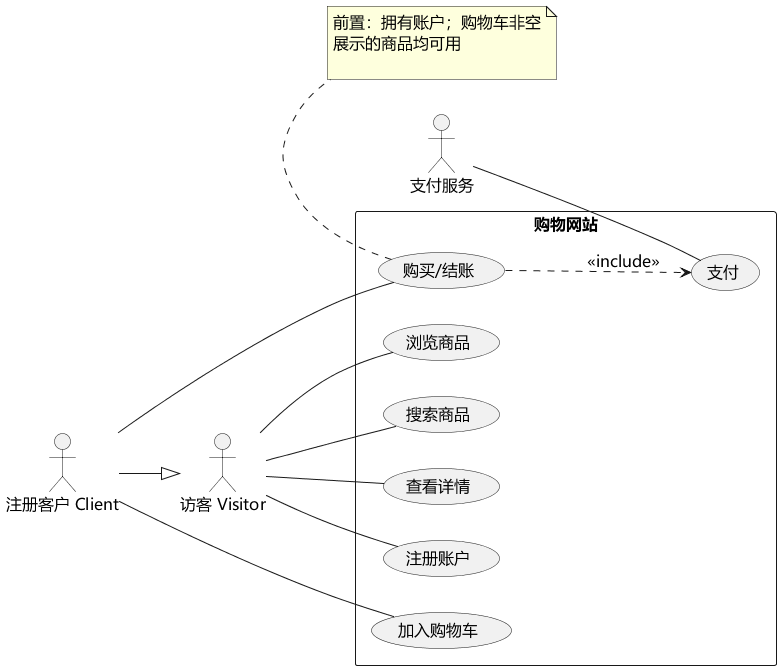

The diagram above was rendered by PlantUML. Its source (embedded in the PNG):
@startuml
skinparam defaultFontName Microsoft YaHei
skinparam defaultFontSize 16
skinparam shadowing false
skinparam classAttributeIconSize 0
skinparam backgroundColor white
left to right direction
actor "访客 Visitor" as V
actor "注册客户 Client" as C
actor "支付服务" as Bank
C --|> V
rectangle "购物网站" {
 usecase "浏览商品" as Browse
 usecase "搜索商品" as Search
 usecase "查看详情" as Detail
 usecase "注册账户" as Register
 usecase "加入购物车" as Add
 usecase "购买/结账" as Buy
 usecase "支付" as Pay
}
V -- Browse
V -- Search
V -- Detail
V -- Register
C -- Add
C -- Buy
Buy ..> Pay : <<include>>
Bank -- Pay
note bottom of Buy
前置：拥有账户；购物车非空
展示的商品均可用

end note
@enduml